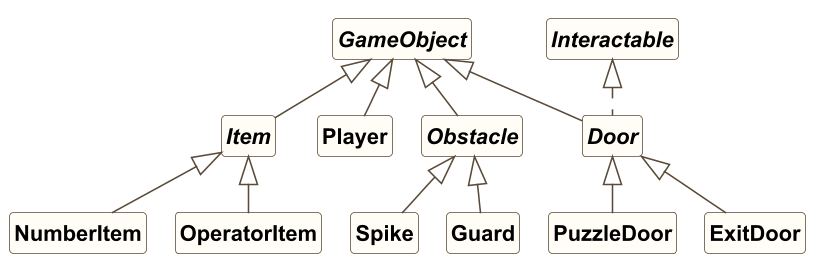

The diagram above was rendered by PlantUML. Its source (embedded in the PNG):
@startuml inheritance-diagram
' แผนภาพการสืบทอดคลาส (แบบง่าย) — แสดงเฉพาะชื่อคลาส
!pragma layout smetana
skinparam dpi 150
skinparam shadowing false
skinparam defaultFontName Arial
skinparam classFontStyle bold
skinparam classBackgroundColor #FFFDF5
skinparam classBorderColor #5A4A3A
skinparam ArrowColor #5A4A3A
hide members
hide circle

abstract class GameObject
class Player
abstract class Item
class NumberItem
class OperatorItem
abstract class Door
interface Interactable
class PuzzleDoor
class ExitDoor
abstract class Obstacle
class Spike
class Guard

GameObject <|-- Player
GameObject <|-- Item
GameObject <|-- Door
GameObject <|-- Obstacle
Item <|-- NumberItem
Item <|-- OperatorItem
Interactable <|.. Door
Door <|-- PuzzleDoor
Door <|-- ExitDoor
Obstacle <|-- Spike
Obstacle <|-- Guard
@enduml